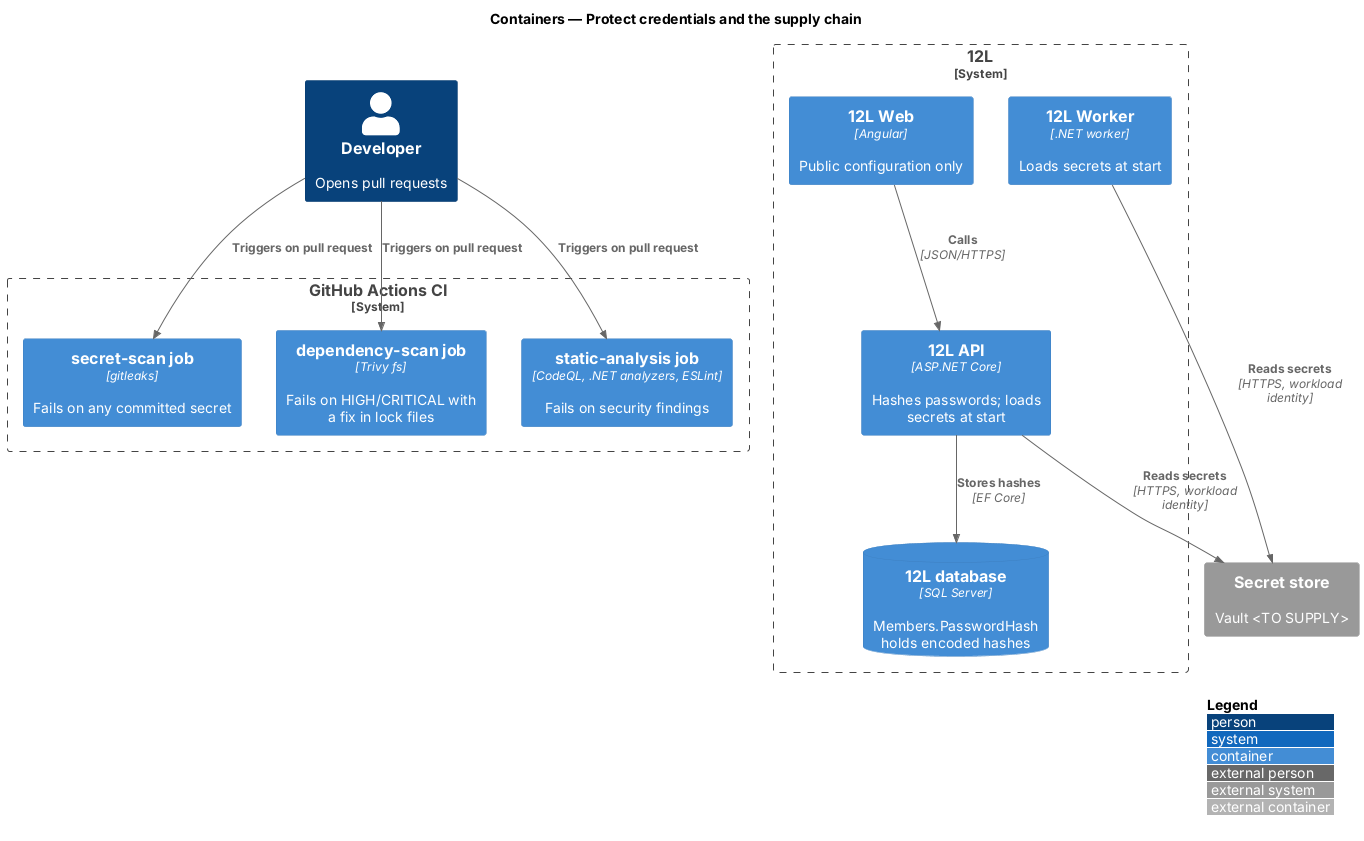

The diagram above was rendered by PlantUML. Its source (embedded in the PNG):
@startuml
!include <C4/C4_Container>
LAYOUT_WITH_LEGEND()
title Containers — Protect credentials and the supply chain

Person(dev, "Developer", "Opens pull requests")
System_Ext(vault, "Secret store", "Vault <TO SUPPLY>")
System_Boundary(ci, "GitHub Actions CI") {
  Container(secretscan, "secret-scan job", "gitleaks", "Fails on any committed secret")
  Container(depscan, "dependency-scan job", "Trivy fs", "Fails on HIGH/CRITICAL with a fix in lock files")
  Container(sast, "static-analysis job", "CodeQL, .NET analyzers, ESLint", "Fails on security findings")
}
System_Boundary(twelvel, "12L") {
  Container(web, "12L Web", "Angular", "Public configuration only")
  Container(api, "12L API", "ASP.NET Core", "Hashes passwords; loads secrets at start")
  Container(worker, "12L Worker", ".NET worker", "Loads secrets at start")
  ContainerDb(db, "12L database", "SQL Server", "Members.PasswordHash holds encoded hashes")
}
Rel(dev, secretscan, "Triggers on pull request")
Rel(dev, depscan, "Triggers on pull request")
Rel(dev, sast, "Triggers on pull request")
Rel(web, api, "Calls", "JSON/HTTPS")
Rel(api, vault, "Reads secrets", "HTTPS, workload identity")
Rel(worker, vault, "Reads secrets", "HTTPS, workload identity")
Rel(api, db, "Stores hashes", "EF Core")
@enduml